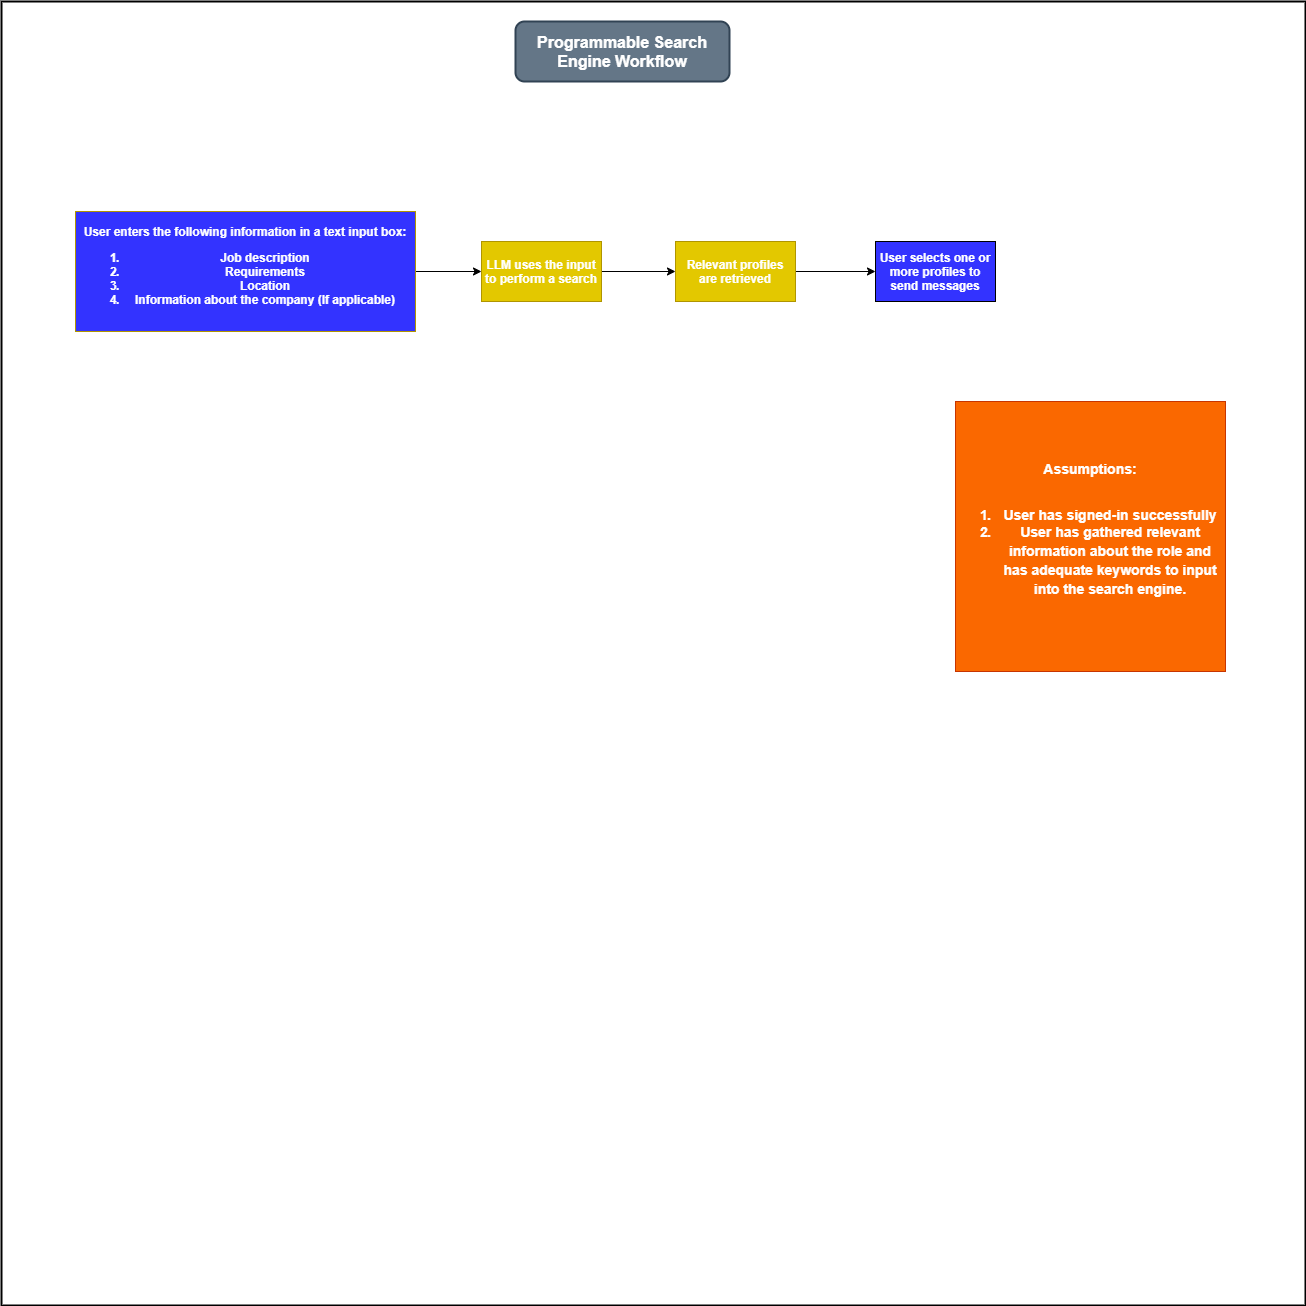

The diagram above was exported from draw.io. Its source (the exported page's mxGraphModel, read from the mxfile embedded in the PNG):
<mxGraphModel dx="2045" dy="1316" grid="1" gridSize="10" guides="1" tooltips="1" connect="1" arrows="1" fold="1" page="1" pageScale="1" pageWidth="291" pageHeight="413" math="0" shadow="0">
  <root>
    <mxCell id="0" />
    <mxCell id="1" parent="0" />
    <mxCell id="puD0fe1xOfrXMelwTaZE-9" value="" style="whiteSpace=wrap;html=1;aspect=fixed;fontColor=#FFFFFF;fillColor=none;strokeWidth=2;" vertex="1" parent="1">
      <mxGeometry x="-454" y="-140" width="1304" height="1304" as="geometry" />
    </mxCell>
    <mxCell id="puD0fe1xOfrXMelwTaZE-7" style="edgeStyle=orthogonalEdgeStyle;rounded=0;orthogonalLoop=1;jettySize=auto;html=1;entryX=0;entryY=0.5;entryDx=0;entryDy=0;fontColor=#FFFFFF;" edge="1" parent="1" source="puD0fe1xOfrXMelwTaZE-1" target="puD0fe1xOfrXMelwTaZE-2">
      <mxGeometry relative="1" as="geometry" />
    </mxCell>
    <mxCell id="puD0fe1xOfrXMelwTaZE-1" value="LLM uses the input to perform a search" style="rounded=0;whiteSpace=wrap;html=1;fillColor=#e3c800;strokeColor=#B09500;fontColor=#ffffff;fontStyle=1" vertex="1" parent="1">
      <mxGeometry x="26" y="100" width="120" height="60" as="geometry" />
    </mxCell>
    <mxCell id="puD0fe1xOfrXMelwTaZE-8" style="edgeStyle=orthogonalEdgeStyle;rounded=0;orthogonalLoop=1;jettySize=auto;html=1;entryX=0;entryY=0.5;entryDx=0;entryDy=0;fontColor=#FFFFFF;" edge="1" parent="1" source="puD0fe1xOfrXMelwTaZE-2" target="puD0fe1xOfrXMelwTaZE-4">
      <mxGeometry relative="1" as="geometry" />
    </mxCell>
    <mxCell id="puD0fe1xOfrXMelwTaZE-2" value="Relevant profiles are retrieved" style="rounded=0;whiteSpace=wrap;html=1;fillColor=#e3c800;strokeColor=#B09500;fontColor=#ffffff;fontStyle=1" vertex="1" parent="1">
      <mxGeometry x="220" y="100" width="120" height="60" as="geometry" />
    </mxCell>
    <mxCell id="puD0fe1xOfrXMelwTaZE-10" style="edgeStyle=orthogonalEdgeStyle;rounded=0;orthogonalLoop=1;jettySize=auto;html=1;entryX=0;entryY=0.5;entryDx=0;entryDy=0;fontColor=#FFFFFF;" edge="1" parent="1" source="puD0fe1xOfrXMelwTaZE-3" target="puD0fe1xOfrXMelwTaZE-1">
      <mxGeometry relative="1" as="geometry" />
    </mxCell>
    <mxCell id="puD0fe1xOfrXMelwTaZE-3" value="User enters the following information in a text input box:&lt;br&gt;&lt;ol&gt;&lt;li&gt;Job description&lt;/li&gt;&lt;li&gt;Requirements&lt;/li&gt;&lt;li&gt;Location&lt;/li&gt;&lt;li&gt;Information about the company (If applicable)&lt;/li&gt;&lt;/ol&gt;" style="rounded=0;whiteSpace=wrap;html=1;strokeColor=#B09500;fontColor=#ffffff;fillColor=#3333FF;fontStyle=1" vertex="1" parent="1">
      <mxGeometry x="-380" y="70" width="340" height="120" as="geometry" />
    </mxCell>
    <mxCell id="puD0fe1xOfrXMelwTaZE-4" value="User selects one or more profiles to send messages" style="rounded=0;whiteSpace=wrap;html=1;fillColor=#3333FF;fontColor=#FFFFFF;fontStyle=1" vertex="1" parent="1">
      <mxGeometry x="420" y="100" width="120" height="60" as="geometry" />
    </mxCell>
    <mxCell id="puD0fe1xOfrXMelwTaZE-5" value="&lt;font style=&quot;font-size: 14px&quot;&gt;Assumptions:&lt;br&gt;&lt;br&gt;&lt;/font&gt;&lt;ol style=&quot;font-size: 14px&quot;&gt;&lt;li&gt;&lt;font style=&quot;font-size: 14px&quot;&gt;User has signed-in successfully&lt;/font&gt;&lt;/li&gt;&lt;li style=&quot;line-height: 140%&quot;&gt;&lt;font style=&quot;font-size: 14px&quot;&gt;User has gathered relevant information about the role and has adequate keywords to input into the search engine.&lt;/font&gt;&lt;/li&gt;&lt;/ol&gt;" style="whiteSpace=wrap;html=1;aspect=fixed;align=center;fillColor=#fa6800;strokeColor=#C73500;fontStyle=1;fontColor=#ffffff;" vertex="1" parent="1">
      <mxGeometry x="500" y="260" width="270" height="270" as="geometry" />
    </mxCell>
    <mxCell id="puD0fe1xOfrXMelwTaZE-11" value="Programmable Search Engine Workflow" style="rounded=1;whiteSpace=wrap;html=1;strokeWidth=2;fillColor=#647687;fontColor=#ffffff;strokeColor=#314354;fontStyle=1;fontSize=16;" vertex="1" parent="1">
      <mxGeometry x="60" y="-120" width="214" height="60" as="geometry" />
    </mxCell>
  </root>
</mxGraphModel>